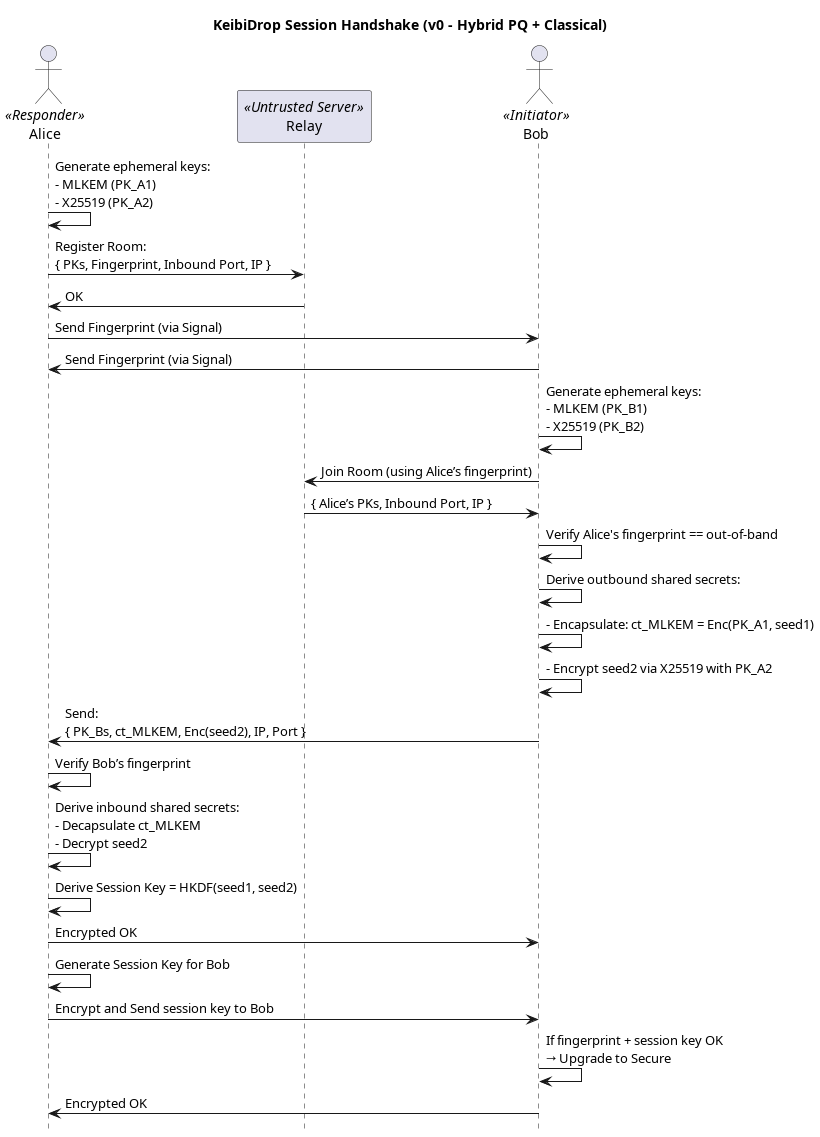

The diagram above was rendered by PlantUML. Its source (embedded in the PNG):
@startuml
!pragma useVerticalIf on
hide footbox
title KeibiDrop Session Handshake (v0 - Hybrid PQ + Classical)

actor Alice << Responder >>
participant Relay << Untrusted Server >>
actor Bob << Initiator >>

' === ROOM CREATION ===
Alice -> Alice : Generate ephemeral keys:\n- MLKEM (PK_A1)\n- X25519 (PK_A2)
Alice -> Relay : Register Room:\n{ PKs, Fingerprint, Inbound Port, IP }
Relay -> Alice : OK

' === FINGERPRINT OUT-OF-BAND SHARING ===
Alice -> Bob : Send Fingerprint (via Signal)
Bob -> Alice : Send Fingerprint (via Signal)

' === JOIN FLOW ===
Bob -> Bob : Generate ephemeral keys:\n- MLKEM (PK_B1)\n- X25519 (PK_B2)
Bob -> Relay : Join Room (using Alice’s fingerprint)
Relay -> Bob : { Alice’s PKs, Inbound Port, IP }

Bob -> Bob : Verify Alice's fingerprint == out-of-band
Bob -> Bob : Derive outbound shared secrets:
Bob -> Bob : - Encapsulate: ct_MLKEM = Enc(PK_A1, seed1)
Bob -> Bob : - Encrypt seed2 via X25519 with PK_A2
Bob -> Alice : Send:\n{ PK_Bs, ct_MLKEM, Enc(seed2), IP, Port }

' === ALICE HANDLES BOB'S JOIN ===
Alice -> Alice : Verify Bob’s fingerprint
Alice -> Alice : Derive inbound shared secrets:\n- Decapsulate ct_MLKEM\n- Decrypt seed2
Alice -> Alice : Derive Session Key = HKDF(seed1, seed2)
Alice -> Bob : Encrypted OK

Alice -> Alice : Generate Session Key for Bob
Alice -> Bob : Encrypt and Send session key to Bob

Bob -> Bob : If fingerprint + session key OK\n→ Upgrade to Secure
Bob -> Alice : Encrypted OK

@enduml